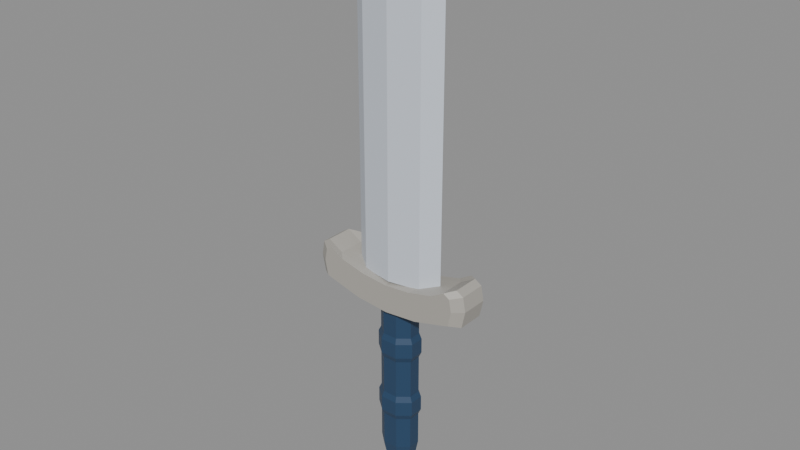 # Source: BE_HeldSword.blend  (saved by Blender 5.2.45; exported with 4.5.12 LTS)
import bpy
from mathutils import Matrix  # noqa: F401  (used for matrix-valued properties, if any)

bpy.ops.wm.read_factory_settings(use_empty=True)
scene = bpy.context.scene
scene.name = 'HeldSword'

# ---- materials (node trees are filled in below, after node groups)
mat_blade = bpy.data.materials.new('Blade')
mat_blade.diffuse_color = (0.63, 0.68, 0.76, 1.0)
mat_guard = bpy.data.materials.new('Guard')
mat_guard.diffuse_color = (0.42, 0.4, 0.36, 1.0)
mat_grip = bpy.data.materials.new('Grip')
mat_grip.diffuse_color = (0.018, 0.055, 0.12, 1.0)
mat_pommel = bpy.data.materials.new('Pommel')
mat_pommel.diffuse_color = (0.6, 0.64, 0.69, 1.0)

# ---- material node trees
mat_blade.use_nodes = True; mat_blade.node_tree.nodes.clear()
_N = mat_blade.node_tree.nodes; _L = mat_blade.node_tree.links
n0 = _N.new('ShaderNodeBsdfPrincipled'); n0.name = 'Principled BSDF'; n0.location = (-200, 100)
n0.inputs[0].default_value = (0.63, 0.68, 0.76, 1.0)
n0.inputs[10].default_value = 0.005
n1 = _N.new('ShaderNodeOutputMaterial'); n1.name = 'Material Output'; n1.location = (200, 100)
_L.new(n0.outputs[0], n1.inputs[0])
n1.is_active_output = True
mat_guard.use_nodes = True; mat_guard.node_tree.nodes.clear()
_N = mat_guard.node_tree.nodes; _L = mat_guard.node_tree.links
n0 = _N.new('ShaderNodeBsdfPrincipled'); n0.name = 'Principled BSDF'; n0.location = (-200, 100)
n0.inputs[0].default_value = (0.42, 0.4, 0.36, 1.0)
n0.inputs[10].default_value = 0.005
n1 = _N.new('ShaderNodeOutputMaterial'); n1.name = 'Material Output'; n1.location = (200, 100)
_L.new(n0.outputs[0], n1.inputs[0])
n1.is_active_output = True
mat_grip.use_nodes = True; mat_grip.node_tree.nodes.clear()
_N = mat_grip.node_tree.nodes; _L = mat_grip.node_tree.links
n0 = _N.new('ShaderNodeBsdfPrincipled'); n0.name = 'Principled BSDF'; n0.location = (-200, 100)
n0.inputs[0].default_value = (0.018, 0.055, 0.12, 1.0)
n0.inputs[10].default_value = 0.005
n1 = _N.new('ShaderNodeOutputMaterial'); n1.name = 'Material Output'; n1.location = (200, 100)
_L.new(n0.outputs[0], n1.inputs[0])
n1.is_active_output = True
mat_pommel.use_nodes = True; mat_pommel.node_tree.nodes.clear()
_N = mat_pommel.node_tree.nodes; _L = mat_pommel.node_tree.links
n0 = _N.new('ShaderNodeBsdfPrincipled'); n0.name = 'Principled BSDF'; n0.location = (-200, 100)
n0.inputs[0].default_value = (0.6, 0.64, 0.69, 1.0)
n0.inputs[10].default_value = 0.005
n1 = _N.new('ShaderNodeOutputMaterial'); n1.name = 'Material Output'; n1.location = (200, 100)
_L.new(n0.outputs[0], n1.inputs[0])
n1.is_active_output = True

# ---- meshes
me_be_heldsword_mesh = bpy.data.meshes.new('BE_HeldSword_Mesh')
me_be_heldsword_mesh.from_pydata([(-0.525, 0.0, 0.78), (-0.3517, -0.1254, 0.78), (0.0, -0.19, 0.78), (0.3517, -0.1254, 0.78), (0.525, 0.0, 0.78), (0.3517, 0.1254, 0.78), (0.0, 0.19, 0.78), (-0.3517, 0.1254, 0.78), (-0.525, 0.0, 3.98), (-0.3517, -0.1254, 3.98), (0.0, -0.19, 3.98), (0.3517, -0.1254, 3.98), (0.525, 0.0, 3.98), (0.3517, 0.1254, 3.98), (0.0, 0.19, 3.98), (-0.3517, 0.1254, 3.98), (-0.36, 0.0, 4.32), (-0.2412, -0.0957, 4.32), (0.0, -0.145, 4.32), (0.2412, -0.0957, 4.32), (0.36, 0.0, 4.32), (0.2412, 0.0957, 4.32), (0.0, 0.145, 4.32), (-0.2412, 0.0957, 4.32), (-0.12, 0.0, 4.59), (-0.0804, -0.0495, 4.59), (0.0, -0.075, 4.59), (0.0804, -0.0495, 4.59), (0.12, 0.0, 4.59), (0.0804, 0.0495, 4.59), (0.0, 0.075, 4.59), (-0.0804, 0.0495, 4.59), (-0.045, 0.0, 4.65), (-0.03015, -0.0231, 4.65), (0.0, -0.035, 4.65), (0.03015, -0.0231, 4.65), (0.045, 0.0, 4.65), (0.03015, 0.0231, 4.65), (0.0, 0.035, 4.65), (-0.03015, 0.0231, 4.65), (-0.836, -0.23, 0.7504), (-0.8096, -0.23, 0.8912), (-0.7392, -0.23, 0.9352), (-0.5896, -0.23, 0.8472), (-0.2992, -0.23, 0.7768), (0.0, -0.23, 0.7504), (0.2992, -0.23, 0.7768), (0.5896, -0.23, 0.8472), (0.7392, -0.23, 0.9352), (0.8096, -0.23, 0.8912), (0.836, -0.23, 0.7504), (0.8008, -0.23, 0.5832), (0.7128, -0.23, 0.5568), (0.3784, -0.23, 0.4688), (0.0, -0.23, 0.4336), (-0.3784, -0.23, 0.4688), (-0.7128, -0.23, 0.5568), (-0.8008, -0.23, 0.5832), (-0.95, -0.15, 0.76), (-0.92, -0.15, 0.92), (-0.84, -0.15, 0.97), (-0.67, -0.15, 0.87), (-0.34, -0.15, 0.79), (0.0, -0.15, 0.76), (0.34, -0.15, 0.79), (0.67, -0.15, 0.87), (0.84, -0.15, 0.97), (0.92, -0.15, 0.92), (0.95, -0.15, 0.76), (0.91, -0.15, 0.57), (0.81, -0.15, 0.54), (0.43, -0.15, 0.44), (0.0, -0.15, 0.4), (-0.43, -0.15, 0.44), (-0.81, -0.15, 0.54), (-0.91, -0.15, 0.57), (-0.95, 0.15, 0.76), (-0.92, 0.15, 0.92), (-0.84, 0.15, 0.97), (-0.67, 0.15, 0.87), (-0.34, 0.15, 0.79), (0.0, 0.15, 0.76), (0.34, 0.15, 0.79), (0.67, 0.15, 0.87), (0.84, 0.15, 0.97), (0.92, 0.15, 0.92), (0.95, 0.15, 0.76), (0.91, 0.15, 0.57), (0.81, 0.15, 0.54), (0.43, 0.15, 0.44), (0.0, 0.15, 0.4), (-0.43, 0.15, 0.44), (-0.81, 0.15, 0.54), (-0.91, 0.15, 0.57), (-0.836, 0.23, 0.7504), (-0.8096, 0.23, 0.8912), (-0.7392, 0.23, 0.9352), (-0.5896, 0.23, 0.8472), (-0.2992, 0.23, 0.7768), (0.0, 0.23, 0.7504), (0.2992, 0.23, 0.7768), (0.5896, 0.23, 0.8472), (0.7392, 0.23, 0.9352), (0.8096, 0.23, 0.8912), (0.836, 0.23, 0.7504), (0.8008, 0.23, 0.5832), (0.7128, 0.23, 0.5568), (0.3784, 0.23, 0.4688), (0.0, 0.23, 0.4336), (-0.3784, 0.23, 0.4688), (-0.7128, 0.23, 0.5568), (-0.8008, 0.23, 0.5832), (0.1755, 0.05962, -1.45), (0.07271, 0.1439, -1.45), (-0.07271, 0.1439, -1.45), (-0.1755, 0.05962, -1.45), (-0.1755, -0.05962, -1.45), (-0.07271, -0.1439, -1.45), (0.07271, -0.1439, -1.45), (0.1755, -0.05962, -1.45), (0.2033, 0.06904, -1.302), (0.08419, 0.1667, -1.302), (-0.08419, 0.1667, -1.302), (-0.2033, 0.06904, -1.302), (-0.2033, -0.06904, -1.302), (-0.08419, -0.1667, -1.302), (0.08419, -0.1667, -1.302), (0.2033, -0.06904, -1.302), (0.2033, 0.06904, -0.9222), (0.08419, 0.1667, -0.9222), (-0.08419, 0.1667, -0.9222), (-0.2033, 0.06904, -0.9222), (-0.2033, -0.06904, -0.9222), (-0.08419, -0.1667, -0.9222), (0.08419, -0.1667, -0.9222), (0.2033, -0.06904, -0.9222), (0.231, 0.07845, -0.8589), (0.09567, 0.1894, -0.8589), (-0.09567, 0.1894, -0.8589), (-0.231, 0.07845, -0.8589), (-0.231, -0.07845, -0.8589), (-0.09567, -0.1894, -0.8589), (0.09567, -0.1894, -0.8589), (0.231, -0.07845, -0.8589), (0.231, 0.07845, -0.69), (0.09567, 0.1894, -0.69), (-0.09567, 0.1894, -0.69), (-0.231, 0.07845, -0.69), (-0.231, -0.07845, -0.69), (-0.09567, -0.1894, -0.69), (0.09567, -0.1894, -0.69), (0.231, -0.07845, -0.69), (0.2033, 0.06904, -0.6267), (0.08419, 0.1667, -0.6267), (-0.08419, 0.1667, -0.6267), (-0.2033, 0.06904, -0.6267), (-0.2033, -0.06904, -0.6267), (-0.08419, -0.1667, -0.6267), (0.08419, -0.1667, -0.6267), (0.2033, -0.06904, -0.6267), (0.2033, 0.06904, -0.1833), (0.08419, 0.1667, -0.1833), (-0.08419, 0.1667, -0.1833), (-0.2033, 0.06904, -0.1833), (-0.2033, -0.06904, -0.1833), (-0.08419, -0.1667, -0.1833), (0.08419, -0.1667, -0.1833), (0.2033, -0.06904, -0.1833), (0.231, 0.07845, -0.12), (0.09567, 0.1894, -0.12), (-0.09567, 0.1894, -0.12), (-0.231, 0.07845, -0.12), (-0.231, -0.07845, -0.12), (-0.09567, -0.1894, -0.12), (0.09567, -0.1894, -0.12), (0.231, -0.07845, -0.12), (0.231, 0.07845, 0.04889), (0.09567, 0.1894, 0.04889), (-0.09567, 0.1894, 0.04889), (-0.231, 0.07845, 0.04889), (-0.231, -0.07845, 0.04889), (-0.09567, -0.1894, 0.04889), (0.09567, -0.1894, 0.04889), (0.231, -0.07845, 0.04889), (0.2033, 0.06904, 0.1122), (0.08419, 0.1667, 0.1122), (-0.08419, 0.1667, 0.1122), (-0.2033, 0.06904, 0.1122), (-0.2033, -0.06904, 0.1122), (-0.08419, -0.1667, 0.1122), (0.08419, -0.1667, 0.1122), (0.2033, -0.06904, 0.1122), (0.2033, 0.06904, 0.45), (0.08419, 0.1667, 0.45), (-0.08419, 0.1667, 0.45), (-0.2033, 0.06904, 0.45), (-0.2033, -0.06904, 0.45), (-0.08419, -0.1667, 0.45), (0.08419, -0.1667, 0.45), (0.2033, -0.06904, 0.45), (0.07, 0.0, -1.95), (0.05663, 0.03004, -1.95), (0.02163, 0.0486, -1.95), (-0.02163, 0.0486, -1.95), (-0.05663, 0.03004, -1.95), (-0.07, 6.258e-18, -1.95), (-0.05663, -0.03004, -1.95), (-0.02163, -0.0486, -1.95), (0.02163, -0.0486, -1.95), (0.05663, -0.03004, -1.95), (0.17, 0.0, -1.9), (0.1375, 0.07294, -1.9), (0.05253, 0.118, -1.9), (-0.05253, 0.118, -1.9), (-0.1375, 0.07294, -1.9), (-0.17, 1.52e-17, -1.9), (-0.1375, -0.07294, -1.9), (-0.05253, -0.118, -1.9), (0.05253, -0.118, -1.9), (0.1375, -0.07294, -1.9), (0.245, 0.0, -1.76), (0.1982, 0.1051, -1.76), (0.07571, 0.1701, -1.76), (-0.07571, 0.1701, -1.76), (-0.1982, 0.1051, -1.76), (-0.245, 2.19e-17, -1.76), (-0.1982, -0.1051, -1.76), (-0.07571, -0.1701, -1.76), (0.07571, -0.1701, -1.76), (0.1982, -0.1051, -1.76), (0.245, 0.0, -1.62), (0.1982, 0.1051, -1.62), (0.07571, 0.1701, -1.62), (-0.07571, 0.1701, -1.62), (-0.1982, 0.1051, -1.62), (-0.245, 2.19e-17, -1.62), (-0.1982, -0.1051, -1.62), (-0.07571, -0.1701, -1.62), (0.07571, -0.1701, -1.62), (0.1982, -0.1051, -1.62), (0.17, 0.0, -1.52), (0.1375, 0.07294, -1.52), (0.05253, 0.118, -1.52), (-0.05253, 0.118, -1.52), (-0.1375, 0.07294, -1.52), (-0.17, 1.52e-17, -1.52), (-0.1375, -0.07294, -1.52), (-0.05253, -0.118, -1.52), (0.05253, -0.118, -1.52), (0.1375, -0.07294, -1.52), (0.07, 0.0, -1.5), (0.05663, 0.03004, -1.5), (0.02163, 0.0486, -1.5), (-0.02163, 0.0486, -1.5), (-0.05663, 0.03004, -1.5), (-0.07, 6.258e-18, -1.5), (-0.05663, -0.03004, -1.5), (-0.02163, -0.0486, -1.5), (0.02163, -0.0486, -1.5), (0.05663, -0.03004, -1.5)], [], [(7, 6, 5, 4, 3, 2, 1, 0), (0, 1, 9, 8), (1, 2, 10, 9), (2, 3, 11, 10), (3, 4, 12, 11), (4, 5, 13, 12), (5, 6, 14, 13), (6, 7, 15, 14), (7, 0, 8, 15), (8, 9, 17, 16), (9, 10, 18, 17), (10, 11, 19, 18), (11, 12, 20, 19), (12, 13, 21, 20), (13, 14, 22, 21), (14, 15, 23, 22), (15, 8, 16, 23), (16, 17, 25, 24), (17, 18, 26, 25), (18, 19, 27, 26), (19, 20, 28, 27), (20, 21, 29, 28), (21, 22, 30, 29), (22, 23, 31, 30), (23, 16, 24, 31), (24, 25, 33, 32), (25, 26, 34, 33), (26, 27, 35, 34), (27, 28, 36, 35), (28, 29, 37, 36), (29, 30, 38, 37), (30, 31, 39, 38), (31, 24, 32, 39), (32, 33, 34, 35, 36, 37, 38, 39), (57, 56, 55, 54, 53, 52, 51, 50, 49, 48, 47, 46, 45, 44, 43, 42, 41, 40), (40, 41, 59, 58), (41, 42, 60, 59), (42, 43, 61, 60), (43, 44, 62, 61), (44, 45, 63, 62), (45, 46, 64, 63), (46, 47, 65, 64), (47, 48, 66, 65), (48, 49, 67, 66), (49, 50, 68, 67), (50, 51, 69, 68), (51, 52, 70, 69), (52, 53, 71, 70), (53, 54, 72, 71), (54, 55, 73, 72), (55, 56, 74, 73), (56, 57, 75, 74), (57, 40, 58, 75), (58, 59, 77, 76), (59, 60, 78, 77), (60, 61, 79, 78), (61, 62, 80, 79), (62, 63, 81, 80), (63, 64, 82, 81), (64, 65, 83, 82), (65, 66, 84, 83), (66, 67, 85, 84), (67, 68, 86, 85), (68, 69, 87, 86), (69, 70, 88, 87), (70, 71, 89, 88), (71, 72, 90, 89), (72, 73, 91, 90), (73, 74, 92, 91), (74, 75, 93, 92), (75, 58, 76, 93), (76, 77, 95, 94), (77, 78, 96, 95), (78, 79, 97, 96), (79, 80, 98, 97), (80, 81, 99, 98), (81, 82, 100, 99), (82, 83, 101, 100), (83, 84, 102, 101), (84, 85, 103, 102), (85, 86, 104, 103), (86, 87, 105, 104), (87, 88, 106, 105), (88, 89, 107, 106), (89, 90, 108, 107), (90, 91, 109, 108), (91, 92, 110, 109), (92, 93, 111, 110), (93, 76, 94, 111), (94, 95, 96, 97, 98, 99, 100, 101, 102, 103, 104, 105, 106, 107, 108, 109, 110, 111), (119, 118, 117, 116, 115, 114, 113, 112), (112, 113, 121, 120), (113, 114, 122, 121), (114, 115, 123, 122), (115, 116, 124, 123), (116, 117, 125, 124), (117, 118, 126, 125), (118, 119, 127, 126), (119, 112, 120, 127), (120, 121, 129, 128), (121, 122, 130, 129), (122, 123, 131, 130), (123, 124, 132, 131), (124, 125, 133, 132), (125, 126, 134, 133), (126, 127, 135, 134), (127, 120, 128, 135), (128, 129, 137, 136), (129, 130, 138, 137), (130, 131, 139, 138), (131, 132, 140, 139), (132, 133, 141, 140), (133, 134, 142, 141), (134, 135, 143, 142), (135, 128, 136, 143), (136, 137, 145, 144), (137, 138, 146, 145), (138, 139, 147, 146), (139, 140, 148, 147), (140, 141, 149, 148), (141, 142, 150, 149), (142, 143, 151, 150), (143, 136, 144, 151), (144, 145, 153, 152), (145, 146, 154, 153), (146, 147, 155, 154), (147, 148, 156, 155), (148, 149, 157, 156), (149, 150, 158, 157), (150, 151, 159, 158), (151, 144, 152, 159), (152, 153, 161, 160), (153, 154, 162, 161), (154, 155, 163, 162), (155, 156, 164, 163), (156, 157, 165, 164), (157, 158, 166, 165), (158, 159, 167, 166), (159, 152, 160, 167), (160, 161, 169, 168), (161, 162, 170, 169), (162, 163, 171, 170), (163, 164, 172, 171), (164, 165, 173, 172), (165, 166, 174, 173), (166, 167, 175, 174), (167, 160, 168, 175), (168, 169, 177, 176), (169, 170, 178, 177), (170, 171, 179, 178), (171, 172, 180, 179), (172, 173, 181, 180), (173, 174, 182, 181), (174, 175, 183, 182), (175, 168, 176, 183), (176, 177, 185, 184), (177, 178, 186, 185), (178, 179, 187, 186), (179, 180, 188, 187), (180, 181, 189, 188), (181, 182, 190, 189), (182, 183, 191, 190), (183, 176, 184, 191), (184, 185, 193, 192), (185, 186, 194, 193), (186, 187, 195, 194), (187, 188, 196, 195), (188, 189, 197, 196), (189, 190, 198, 197), (190, 191, 199, 198), (191, 184, 192, 199), (192, 193, 194, 195, 196, 197, 198, 199), (209, 208, 207, 206, 205, 204, 203, 202, 201, 200), (200, 201, 211, 210), (201, 202, 212, 211), (202, 203, 213, 212), (203, 204, 214, 213), (204, 205, 215, 214), (205, 206, 216, 215), (206, 207, 217, 216), (207, 208, 218, 217), (208, 209, 219, 218), (209, 200, 210, 219), (210, 211, 221, 220), (211, 212, 222, 221), (212, 213, 223, 222), (213, 214, 224, 223), (214, 215, 225, 224), (215, 216, 226, 225), (216, 217, 227, 226), (217, 218, 228, 227), (218, 219, 229, 228), (219, 210, 220, 229), (220, 221, 231, 230), (221, 222, 232, 231), (222, 223, 233, 232), (223, 224, 234, 233), (224, 225, 235, 234), (225, 226, 236, 235), (226, 227, 237, 236), (227, 228, 238, 237), (228, 229, 239, 238), (229, 220, 230, 239), (230, 231, 241, 240), (231, 232, 242, 241), (232, 233, 243, 242), (233, 234, 244, 243), (234, 235, 245, 244), (235, 236, 246, 245), (236, 237, 247, 246), (237, 238, 248, 247), (238, 239, 249, 248), (239, 230, 240, 249), (240, 241, 251, 250), (241, 242, 252, 251), (242, 243, 253, 252), (243, 244, 254, 253), (244, 245, 255, 254), (245, 246, 256, 255), (246, 247, 257, 256), (247, 248, 258, 257), (248, 249, 259, 258), (249, 240, 250, 259), (250, 251, 252, 253, 254, 255, 256, 257, 258, 259)])
me_be_heldsword_mesh.polygons.foreach_set('material_index', [0, 0, 0, 0, 0, 0, 0, 0, 0, 0, 0, 0, 0, 0, 0, 0, 0, 0, 0, 0, 0, 0, 0, 0, 0, 0, 0, 0, 0, 0, 0, 0, 0, 0, 1, 1, 1, 1, 1, 1, 1, 1, 1, 1, 1, 1, 1, 1, 1, 1, 1, 1, 1, 1, 1, 1, 1, 1, 1, 1, 1, 1, 1, 1, 1, 1, 1, 1, 1, 1, 1, 1, 1, 1, 1, 1, 1, 1, 1, 1, 1, 1, 1, 1, 1, 1, 1, 1, 1, 1, 2, 2, 2, 2, 2, 2, 2, 2, 2, 2, 2, 2, 2, 2, 2, 2, 2, 2, 2, 2, 2, 2, 2, 2, 2, 2, 2, 2, 2, 2, 2, 2, 2, 2, 2, 2, 2, 2, 2, 2, 2, 2, 2, 2, 2, 2, 2, 2, 2, 2, 2, 2, 2, 2, 2, 2, 2, 2, 2, 2, 2, 2, 2, 2, 2, 2, 2, 2, 2, 2, 2, 2, 2, 2, 2, 2, 2, 2, 2, 2, 2, 2, 3, 3, 3, 3, 3, 3, 3, 3, 3, 3, 3, 3, 3, 3, 3, 3, 3, 3, 3, 3, 3, 3, 3, 3, 3, 3, 3, 3, 3, 3, 3, 3, 3, 3, 3, 3, 3, 3, 3, 3, 3, 3, 3, 3, 3, 3, 3, 3, 3, 3, 3, 3])
me_be_heldsword_mesh.materials.append(mat_blade)
me_be_heldsword_mesh.materials.append(mat_guard)
me_be_heldsword_mesh.materials.append(mat_grip)
me_be_heldsword_mesh.materials.append(mat_pommel)
me_be_heldsword_mesh.update()

# ---- objects
ob_be_heldsword = bpy.data.objects.new('BE_HeldSword', me_be_heldsword_mesh)

# ---- transforms, parenting, visibility, modifiers, constraints
ob_be_heldsword.location = (0.0, 0.0, 0.0)

# ---- collection membership
scene.collection.objects.link(ob_be_heldsword)

# ---- scene / render settings (as saved in the file)
scene.frame_start = 1; scene.frame_end = 250; scene.frame_set(1)
scene.render.engine = 'BLENDER_EEVEE_NEXT'
scene.render.image_settings.exr_codec = 'NONE'
scene.render.use_bake_clear = False
scene.render.bake_margin = 0
scene.render.bake_bias = 0.0
scene.render.bake_samples = 0
scene.render.simplify_subdivision_render = 0
scene.render.simplify_child_particles_render = 0.0
scene.render.compositor_device = 'GPU'
scene.eevee.use_volume_custom_range = False
scene.eevee.gtao_distance = 0.0
scene.eevee.use_fast_gi = False
scene.eevee.fast_gi_thickness_near = 0.1
scene.eevee.fast_gi_thickness_far = 0.0
scene.eevee.ray_tracing_options.screen_trace_thickness = 0.1
bpy.context.view_layer.update()

# ---- added for rendering (the .blend has no active camera and no usable light): camera, sun + grey world if the file has none
cam_auto = bpy.data.cameras.new('AutoCamera')
cam_auto.lens = 50.0
cam_auto.sensor_width = 36.0
cam_auto.clip_end = 1000.0
ob_auto_camera = bpy.data.objects.new('AutoCamera', cam_auto)
scene.collection.objects.link(ob_auto_camera)
ob_auto_camera.location = (6.36872, -7.64246, 6.44497)
ob_auto_camera.rotation_euler = (1.09748, -7.21219e-08, 0.694738)
scene.camera = ob_auto_camera
light_auto_sun = bpy.data.lights.new('AutoSun', 'SUN')
light_auto_sun.energy = 3.0
light_auto_sun.angle = 0.0523599
ob_auto_sun = bpy.data.objects.new('AutoSun', light_auto_sun)
scene.collection.objects.link(ob_auto_sun)
ob_auto_sun.rotation_euler = (0.872665, 0.174533, 0.523599)
if scene.world is None:
    world_auto = bpy.data.worlds.new('AutoWorld')
    world_auto.color = (0.3, 0.3, 0.3)
    scene.world = world_auto
bpy.context.view_layer.update()
